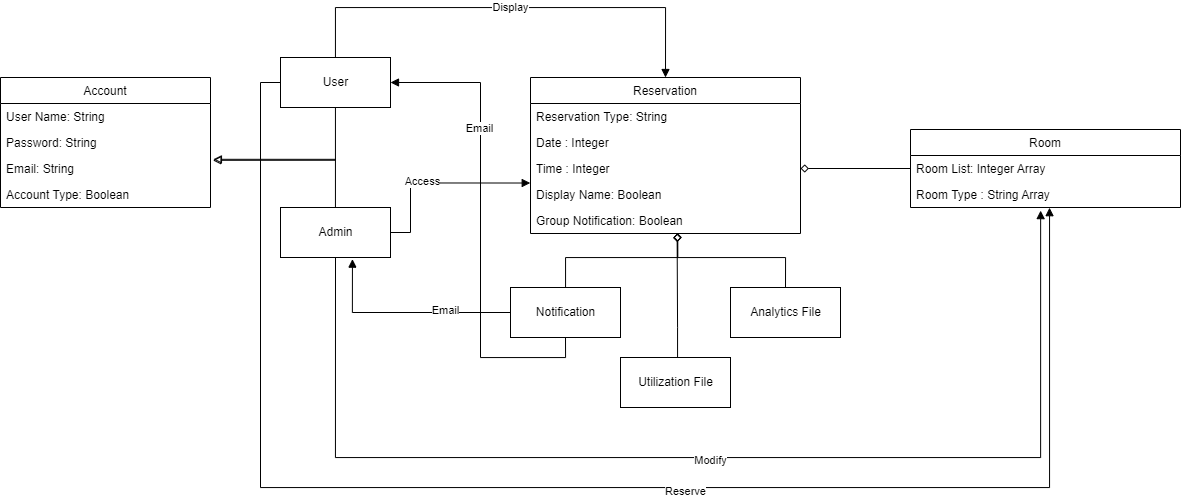

The diagram above was exported from draw.io. Its source (the exported page's mxGraphModel, read from the mxfile embedded in the PNG):
<mxGraphModel dx="1424" dy="771" grid="1" gridSize="10" guides="1" tooltips="1" connect="1" arrows="1" fold="1" page="1" pageScale="1" pageWidth="827" pageHeight="1169" math="0" shadow="0">
  <root>
    <mxCell id="WIyWlLk6GJQsqaUBKTNV-0" />
    <mxCell id="WIyWlLk6GJQsqaUBKTNV-1" parent="WIyWlLk6GJQsqaUBKTNV-0" />
    <mxCell id="7W1RfslFiUnU_ASgrHsj-0" value="Account" style="swimlane;fontStyle=0;childLayout=stackLayout;horizontal=1;startSize=26;fillColor=none;horizontalStack=0;resizeParent=1;resizeParentMax=0;resizeLast=0;collapsible=1;marginBottom=0;" vertex="1" parent="WIyWlLk6GJQsqaUBKTNV-1">
      <mxGeometry x="90" y="110" width="210" height="130" as="geometry" />
    </mxCell>
    <mxCell id="7W1RfslFiUnU_ASgrHsj-1" value="User Name: String" style="text;strokeColor=none;fillColor=none;align=left;verticalAlign=top;spacingLeft=4;spacingRight=4;overflow=hidden;rotatable=0;points=[[0,0.5],[1,0.5]];portConstraint=eastwest;" vertex="1" parent="7W1RfslFiUnU_ASgrHsj-0">
      <mxGeometry y="26" width="210" height="26" as="geometry" />
    </mxCell>
    <mxCell id="7W1RfslFiUnU_ASgrHsj-2" value="Password: String" style="text;strokeColor=none;fillColor=none;align=left;verticalAlign=top;spacingLeft=4;spacingRight=4;overflow=hidden;rotatable=0;points=[[0,0.5],[1,0.5]];portConstraint=eastwest;" vertex="1" parent="7W1RfslFiUnU_ASgrHsj-0">
      <mxGeometry y="52" width="210" height="26" as="geometry" />
    </mxCell>
    <mxCell id="7W1RfslFiUnU_ASgrHsj-3" value="Email: String" style="text;strokeColor=none;fillColor=none;align=left;verticalAlign=top;spacingLeft=4;spacingRight=4;overflow=hidden;rotatable=0;points=[[0,0.5],[1,0.5]];portConstraint=eastwest;" vertex="1" parent="7W1RfslFiUnU_ASgrHsj-0">
      <mxGeometry y="78" width="210" height="26" as="geometry" />
    </mxCell>
    <mxCell id="7W1RfslFiUnU_ASgrHsj-12" value="Account Type: Boolean" style="text;strokeColor=none;fillColor=none;align=left;verticalAlign=top;spacingLeft=4;spacingRight=4;overflow=hidden;rotatable=0;points=[[0,0.5],[1,0.5]];portConstraint=eastwest;" vertex="1" parent="7W1RfslFiUnU_ASgrHsj-0">
      <mxGeometry y="104" width="210" height="26" as="geometry" />
    </mxCell>
    <mxCell id="7W1RfslFiUnU_ASgrHsj-55" style="edgeStyle=orthogonalEdgeStyle;rounded=0;orthogonalLoop=1;jettySize=auto;html=1;entryX=1.011;entryY=0.185;entryDx=0;entryDy=0;entryPerimeter=0;endArrow=block;endFill=0;" edge="1" parent="WIyWlLk6GJQsqaUBKTNV-1" source="7W1RfslFiUnU_ASgrHsj-19" target="7W1RfslFiUnU_ASgrHsj-3">
      <mxGeometry relative="1" as="geometry" />
    </mxCell>
    <mxCell id="7W1RfslFiUnU_ASgrHsj-66" style="edgeStyle=orthogonalEdgeStyle;rounded=0;orthogonalLoop=1;jettySize=auto;html=1;entryX=0.5;entryY=1;entryDx=0;entryDy=0;fontFamily=Helvetica;startArrow=block;startFill=1;endArrow=none;endFill=0;" edge="1" parent="WIyWlLk6GJQsqaUBKTNV-1" source="7W1RfslFiUnU_ASgrHsj-19" target="7W1RfslFiUnU_ASgrHsj-31">
      <mxGeometry relative="1" as="geometry">
        <Array as="points">
          <mxPoint x="570" y="115" />
          <mxPoint x="570" y="390" />
          <mxPoint x="655" y="390" />
        </Array>
      </mxGeometry>
    </mxCell>
    <mxCell id="7W1RfslFiUnU_ASgrHsj-67" value="Email" style="edgeLabel;html=1;align=center;verticalAlign=middle;resizable=0;points=[];fontFamily=Helvetica;" vertex="1" connectable="0" parent="7W1RfslFiUnU_ASgrHsj-66">
      <mxGeometry x="-0.4224" y="-2" relative="1" as="geometry">
        <mxPoint as="offset" />
      </mxGeometry>
    </mxCell>
    <mxCell id="7W1RfslFiUnU_ASgrHsj-71" style="edgeStyle=orthogonalEdgeStyle;rounded=0;orthogonalLoop=1;jettySize=auto;html=1;entryX=0.515;entryY=1.007;entryDx=0;entryDy=0;entryPerimeter=0;fontFamily=Helvetica;startArrow=none;startFill=0;endArrow=block;endFill=1;" edge="1" parent="WIyWlLk6GJQsqaUBKTNV-1" source="7W1RfslFiUnU_ASgrHsj-19" target="7W1RfslFiUnU_ASgrHsj-44">
      <mxGeometry relative="1" as="geometry">
        <Array as="points">
          <mxPoint x="350" y="115" />
          <mxPoint x="350" y="520" />
          <mxPoint x="1139" y="520" />
        </Array>
      </mxGeometry>
    </mxCell>
    <mxCell id="7W1RfslFiUnU_ASgrHsj-72" value="Reserve" style="edgeLabel;html=1;align=center;verticalAlign=middle;resizable=0;points=[];fontFamily=Helvetica;" vertex="1" connectable="0" parent="7W1RfslFiUnU_ASgrHsj-71">
      <mxGeometry x="0.137" y="-3" relative="1" as="geometry">
        <mxPoint as="offset" />
      </mxGeometry>
    </mxCell>
    <mxCell id="7W1RfslFiUnU_ASgrHsj-73" value="Display" style="edgeStyle=orthogonalEdgeStyle;rounded=0;orthogonalLoop=1;jettySize=auto;html=1;entryX=0.5;entryY=0;entryDx=0;entryDy=0;fontFamily=Helvetica;startArrow=none;startFill=0;endArrow=block;endFill=1;" edge="1" parent="WIyWlLk6GJQsqaUBKTNV-1" source="7W1RfslFiUnU_ASgrHsj-19" target="7W1RfslFiUnU_ASgrHsj-23">
      <mxGeometry relative="1" as="geometry">
        <Array as="points">
          <mxPoint x="425" y="40" />
          <mxPoint x="755" y="40" />
        </Array>
      </mxGeometry>
    </mxCell>
    <mxCell id="7W1RfslFiUnU_ASgrHsj-19" value="User" style="html=1;" vertex="1" parent="WIyWlLk6GJQsqaUBKTNV-1">
      <mxGeometry x="370" y="90" width="110" height="50" as="geometry" />
    </mxCell>
    <mxCell id="7W1RfslFiUnU_ASgrHsj-54" style="edgeStyle=orthogonalEdgeStyle;rounded=0;orthogonalLoop=1;jettySize=auto;html=1;entryX=1.014;entryY=0.146;entryDx=0;entryDy=0;entryPerimeter=0;endArrow=block;endFill=0;" edge="1" parent="WIyWlLk6GJQsqaUBKTNV-1" source="7W1RfslFiUnU_ASgrHsj-21" target="7W1RfslFiUnU_ASgrHsj-3">
      <mxGeometry relative="1" as="geometry" />
    </mxCell>
    <mxCell id="7W1RfslFiUnU_ASgrHsj-56" style="edgeStyle=orthogonalEdgeStyle;rounded=0;orthogonalLoop=1;jettySize=auto;html=1;entryX=-0.001;entryY=1.058;entryDx=0;entryDy=0;entryPerimeter=0;endArrow=block;endFill=1;" edge="1" parent="WIyWlLk6GJQsqaUBKTNV-1" source="7W1RfslFiUnU_ASgrHsj-21" target="7W1RfslFiUnU_ASgrHsj-26">
      <mxGeometry relative="1" as="geometry">
        <Array as="points">
          <mxPoint x="500" y="265" />
          <mxPoint x="500" y="215" />
        </Array>
      </mxGeometry>
    </mxCell>
    <mxCell id="7W1RfslFiUnU_ASgrHsj-58" value="Access" style="edgeLabel;html=1;align=center;verticalAlign=middle;resizable=0;points=[];" vertex="1" connectable="0" parent="7W1RfslFiUnU_ASgrHsj-56">
      <mxGeometry x="-0.1442" y="2" relative="1" as="geometry">
        <mxPoint as="offset" />
      </mxGeometry>
    </mxCell>
    <mxCell id="7W1RfslFiUnU_ASgrHsj-59" style="edgeStyle=orthogonalEdgeStyle;rounded=0;orthogonalLoop=1;jettySize=auto;html=1;exitX=0.5;exitY=1;exitDx=0;exitDy=0;entryX=0.482;entryY=1.12;entryDx=0;entryDy=0;entryPerimeter=0;endArrow=block;endFill=1;fontFamily=Helvetica;" edge="1" parent="WIyWlLk6GJQsqaUBKTNV-1" source="7W1RfslFiUnU_ASgrHsj-21" target="7W1RfslFiUnU_ASgrHsj-44">
      <mxGeometry relative="1" as="geometry">
        <Array as="points">
          <mxPoint x="425" y="490" />
          <mxPoint x="1130" y="490" />
        </Array>
      </mxGeometry>
    </mxCell>
    <mxCell id="7W1RfslFiUnU_ASgrHsj-60" value="Modify" style="edgeLabel;html=1;align=center;verticalAlign=middle;resizable=0;points=[];" vertex="1" connectable="0" parent="7W1RfslFiUnU_ASgrHsj-59">
      <mxGeometry x="-0.0034" y="-2" relative="1" as="geometry">
        <mxPoint as="offset" />
      </mxGeometry>
    </mxCell>
    <mxCell id="7W1RfslFiUnU_ASgrHsj-21" value="Admin" style="html=1;" vertex="1" parent="WIyWlLk6GJQsqaUBKTNV-1">
      <mxGeometry x="370" y="240" width="110" height="50" as="geometry" />
    </mxCell>
    <mxCell id="7W1RfslFiUnU_ASgrHsj-23" value="Reservation" style="swimlane;fontStyle=0;childLayout=stackLayout;horizontal=1;startSize=26;fillColor=none;horizontalStack=0;resizeParent=1;resizeParentMax=0;resizeLast=0;collapsible=1;marginBottom=0;" vertex="1" parent="WIyWlLk6GJQsqaUBKTNV-1">
      <mxGeometry x="620" y="110" width="270" height="156" as="geometry" />
    </mxCell>
    <mxCell id="7W1RfslFiUnU_ASgrHsj-24" value="Reservation Type: String" style="text;strokeColor=none;fillColor=none;align=left;verticalAlign=top;spacingLeft=4;spacingRight=4;overflow=hidden;rotatable=0;points=[[0,0.5],[1,0.5]];portConstraint=eastwest;" vertex="1" parent="7W1RfslFiUnU_ASgrHsj-23">
      <mxGeometry y="26" width="270" height="26" as="geometry" />
    </mxCell>
    <mxCell id="7W1RfslFiUnU_ASgrHsj-25" value="Date : Integer" style="text;strokeColor=none;fillColor=none;align=left;verticalAlign=top;spacingLeft=4;spacingRight=4;overflow=hidden;rotatable=0;points=[[0,0.5],[1,0.5]];portConstraint=eastwest;" vertex="1" parent="7W1RfslFiUnU_ASgrHsj-23">
      <mxGeometry y="52" width="270" height="26" as="geometry" />
    </mxCell>
    <mxCell id="7W1RfslFiUnU_ASgrHsj-26" value="Time : Integer" style="text;strokeColor=none;fillColor=none;align=left;verticalAlign=top;spacingLeft=4;spacingRight=4;overflow=hidden;rotatable=0;points=[[0,0.5],[1,0.5]];portConstraint=eastwest;" vertex="1" parent="7W1RfslFiUnU_ASgrHsj-23">
      <mxGeometry y="78" width="270" height="26" as="geometry" />
    </mxCell>
    <mxCell id="7W1RfslFiUnU_ASgrHsj-28" value="Display Name: Boolean&#10;" style="text;strokeColor=none;fillColor=none;align=left;verticalAlign=top;spacingLeft=4;spacingRight=4;overflow=hidden;rotatable=0;points=[[0,0.5],[1,0.5]];portConstraint=eastwest;" vertex="1" parent="7W1RfslFiUnU_ASgrHsj-23">
      <mxGeometry y="104" width="270" height="26" as="geometry" />
    </mxCell>
    <mxCell id="7W1RfslFiUnU_ASgrHsj-29" value="Group Notification: Boolean&#10;" style="text;strokeColor=none;fillColor=none;align=left;verticalAlign=top;spacingLeft=4;spacingRight=4;overflow=hidden;rotatable=0;points=[[0,0.5],[1,0.5]];portConstraint=eastwest;" vertex="1" parent="7W1RfslFiUnU_ASgrHsj-23">
      <mxGeometry y="130" width="270" height="26" as="geometry" />
    </mxCell>
    <mxCell id="7W1RfslFiUnU_ASgrHsj-32" style="edgeStyle=orthogonalEdgeStyle;rounded=0;orthogonalLoop=1;jettySize=auto;html=1;entryX=0.545;entryY=0.991;entryDx=0;entryDy=0;entryPerimeter=0;endArrow=diamond;endFill=0;" edge="1" parent="WIyWlLk6GJQsqaUBKTNV-1" source="7W1RfslFiUnU_ASgrHsj-31" target="7W1RfslFiUnU_ASgrHsj-29">
      <mxGeometry relative="1" as="geometry">
        <Array as="points">
          <mxPoint x="655" y="290" />
          <mxPoint x="767" y="290" />
        </Array>
      </mxGeometry>
    </mxCell>
    <mxCell id="7W1RfslFiUnU_ASgrHsj-64" style="edgeStyle=orthogonalEdgeStyle;rounded=0;orthogonalLoop=1;jettySize=auto;html=1;entryX=0.654;entryY=1.033;entryDx=0;entryDy=0;entryPerimeter=0;fontFamily=Helvetica;startArrow=none;startFill=0;endArrow=block;endFill=1;" edge="1" parent="WIyWlLk6GJQsqaUBKTNV-1" source="7W1RfslFiUnU_ASgrHsj-31" target="7W1RfslFiUnU_ASgrHsj-21">
      <mxGeometry relative="1" as="geometry" />
    </mxCell>
    <mxCell id="7W1RfslFiUnU_ASgrHsj-65" value="Email" style="edgeLabel;html=1;align=center;verticalAlign=middle;resizable=0;points=[];fontFamily=Helvetica;" vertex="1" connectable="0" parent="7W1RfslFiUnU_ASgrHsj-64">
      <mxGeometry x="-0.3782" y="-3" relative="1" as="geometry">
        <mxPoint as="offset" />
      </mxGeometry>
    </mxCell>
    <mxCell id="7W1RfslFiUnU_ASgrHsj-31" value="Notification" style="html=1;" vertex="1" parent="WIyWlLk6GJQsqaUBKTNV-1">
      <mxGeometry x="600" y="320" width="110" height="50" as="geometry" />
    </mxCell>
    <mxCell id="7W1RfslFiUnU_ASgrHsj-34" style="edgeStyle=orthogonalEdgeStyle;rounded=0;orthogonalLoop=1;jettySize=auto;html=1;entryX=0.545;entryY=0.991;entryDx=0;entryDy=0;entryPerimeter=0;endArrow=diamond;endFill=0;exitX=0.5;exitY=0;exitDx=0;exitDy=0;" edge="1" parent="WIyWlLk6GJQsqaUBKTNV-1" source="7W1RfslFiUnU_ASgrHsj-33" target="7W1RfslFiUnU_ASgrHsj-29">
      <mxGeometry relative="1" as="geometry">
        <Array as="points">
          <mxPoint x="875" y="290" />
          <mxPoint x="767" y="290" />
        </Array>
      </mxGeometry>
    </mxCell>
    <mxCell id="7W1RfslFiUnU_ASgrHsj-33" value="Analytics File" style="html=1;" vertex="1" parent="WIyWlLk6GJQsqaUBKTNV-1">
      <mxGeometry x="820" y="320" width="110" height="50" as="geometry" />
    </mxCell>
    <mxCell id="7W1RfslFiUnU_ASgrHsj-40" style="edgeStyle=orthogonalEdgeStyle;rounded=0;orthogonalLoop=1;jettySize=auto;html=1;entryX=0.543;entryY=1.004;entryDx=0;entryDy=0;entryPerimeter=0;endArrow=diamond;endFill=0;" edge="1" parent="WIyWlLk6GJQsqaUBKTNV-1" source="7W1RfslFiUnU_ASgrHsj-35" target="7W1RfslFiUnU_ASgrHsj-29">
      <mxGeometry relative="1" as="geometry">
        <Array as="points">
          <mxPoint x="767" y="360" />
          <mxPoint x="767" y="360" />
        </Array>
      </mxGeometry>
    </mxCell>
    <mxCell id="7W1RfslFiUnU_ASgrHsj-35" value="Utilization File" style="html=1;" vertex="1" parent="WIyWlLk6GJQsqaUBKTNV-1">
      <mxGeometry x="710" y="390" width="110" height="50" as="geometry" />
    </mxCell>
    <mxCell id="7W1RfslFiUnU_ASgrHsj-42" value="Room" style="swimlane;fontStyle=0;childLayout=stackLayout;horizontal=1;startSize=26;fillColor=none;horizontalStack=0;resizeParent=1;resizeParentMax=0;resizeLast=0;collapsible=1;marginBottom=0;" vertex="1" parent="WIyWlLk6GJQsqaUBKTNV-1">
      <mxGeometry x="1000" y="162" width="270" height="78" as="geometry" />
    </mxCell>
    <mxCell id="7W1RfslFiUnU_ASgrHsj-43" value="Room List: Integer Array" style="text;strokeColor=none;fillColor=none;align=left;verticalAlign=top;spacingLeft=4;spacingRight=4;overflow=hidden;rotatable=0;points=[[0,0.5],[1,0.5]];portConstraint=eastwest;" vertex="1" parent="7W1RfslFiUnU_ASgrHsj-42">
      <mxGeometry y="26" width="270" height="26" as="geometry" />
    </mxCell>
    <mxCell id="7W1RfslFiUnU_ASgrHsj-44" value="Room Type : String Array" style="text;strokeColor=none;fillColor=none;align=left;verticalAlign=top;spacingLeft=4;spacingRight=4;overflow=hidden;rotatable=0;points=[[0,0.5],[1,0.5]];portConstraint=eastwest;" vertex="1" parent="7W1RfslFiUnU_ASgrHsj-42">
      <mxGeometry y="52" width="270" height="26" as="geometry" />
    </mxCell>
    <mxCell id="7W1RfslFiUnU_ASgrHsj-50" style="edgeStyle=orthogonalEdgeStyle;rounded=0;orthogonalLoop=1;jettySize=auto;html=1;exitX=0;exitY=0.5;exitDx=0;exitDy=0;entryX=1;entryY=0.5;entryDx=0;entryDy=0;endArrow=diamond;endFill=0;" edge="1" parent="WIyWlLk6GJQsqaUBKTNV-1" source="7W1RfslFiUnU_ASgrHsj-43" target="7W1RfslFiUnU_ASgrHsj-26">
      <mxGeometry relative="1" as="geometry" />
    </mxCell>
  </root>
</mxGraphModel>